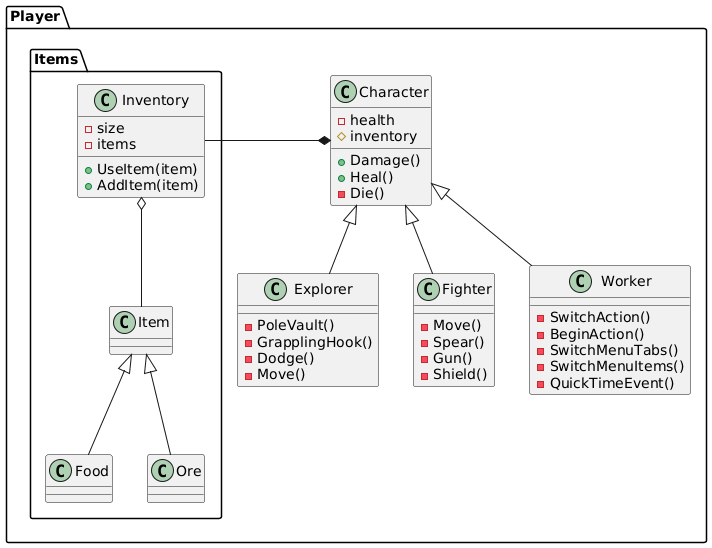

The diagram above was rendered by PlantUML. Its source (embedded in the PNG):
@startuml
' ------- UML PARAMETERS -------
'skinparam groupInheritance 2

' ------- PC'S AND ACTIONS -------
package Player {
  class Character {
    - health
    # inventory

    + Damage()
    + Heal()
    - Die()
  }

  class Explorer {
    - PoleVault()
    - GrapplingHook()
    - Dodge()
    - Move()
  }

  class Fighter {
    - Move()
    - Spear()
    - Gun()
    - Shield()
  }

  class Worker {
    - SwitchAction()
    - BeginAction()
    - SwitchMenuTabs()
    - SwitchMenuItems()
    - QuickTimeEvent() /' May be reallocated to a separate class. '/
  }

  Character <|-- Worker
  Character <|-- Explorer
  Character <|-- Fighter

  ' Subject to heavy change depending once an increased understanding of Godot is achieved.
  package Items {
    class Inventory {
      - size
      - items

      + UseItem(item)
      + AddItem(item)
    }

    class Item {}

    class Food {}
    class Ore {}


    Character *-Left- Inventory
    Inventory o-- Item
    Item <|-- Food
    Item <|-- Ore
  }
}
@enduml